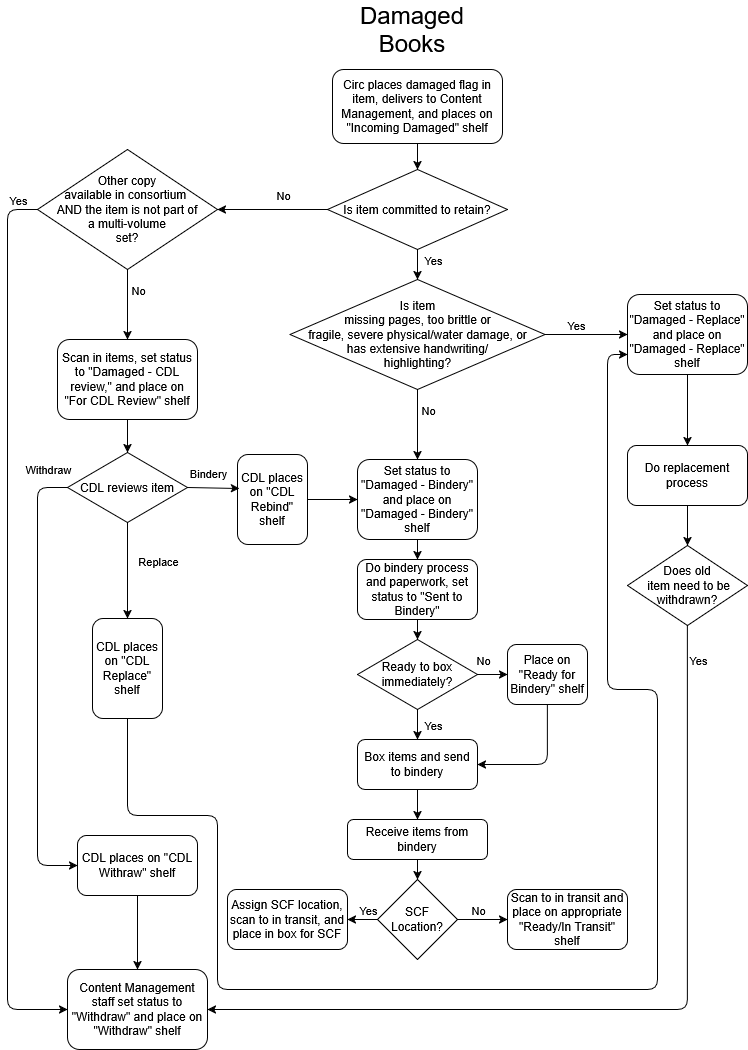

The diagram above was exported from draw.io. Its source (the exported page's mxGraphModel, read from the mxfile embedded in the PNG):
<mxGraphModel dx="1212" dy="1110" grid="1" gridSize="10" guides="1" tooltips="1" connect="1" arrows="1" fold="1" page="1" pageScale="1" pageWidth="850" pageHeight="1100" math="0" shadow="0">
  <root>
    <mxCell id="X6okDgryN_zvKAX86RMZ-0" />
    <mxCell id="X6okDgryN_zvKAX86RMZ-1" parent="X6okDgryN_zvKAX86RMZ-0" />
    <mxCell id="X6okDgryN_zvKAX86RMZ-2" parent="X6okDgryN_zvKAX86RMZ-1" style="rhombus;whiteSpace=wrap;html=1;perimeterSpacing=0;" value="&lt;div&gt;Is item&lt;/div&gt;&lt;div&gt;missing pages,&amp;nbsp;too brittle or&lt;/div&gt;&lt;div&gt;fragile, severe physical/water damage, or&lt;/div&gt;&lt;div&gt;has extensive handwriting/&lt;/div&gt;&lt;div&gt;highlighting?&lt;/div&gt;" vertex="1">
      <mxGeometry height="110" width="255" x="302.5" y="310" as="geometry" />
    </mxCell>
    <mxCell id="X6okDgryN_zvKAX86RMZ-3" edge="1" parent="X6okDgryN_zvKAX86RMZ-1" source="X6okDgryN_zvKAX86RMZ-2" style="endArrow=classic;html=1;exitX=1;exitY=0.5;exitDx=0;exitDy=0;entryX=0;entryY=0.5;entryDx=0;entryDy=0;" target="X6okDgryN_zvKAX86RMZ-10" value="">
      <mxGeometry relative="1" as="geometry">
        <mxPoint x="520" y="316" as="sourcePoint" />
        <mxPoint x="640" y="316" as="targetPoint" />
      </mxGeometry>
    </mxCell>
    <mxCell id="X6okDgryN_zvKAX86RMZ-4" connectable="0" parent="X6okDgryN_zvKAX86RMZ-3" style="edgeLabel;resizable=0;html=1;align=center;verticalAlign=middle;" value="Yes" vertex="1">
      <mxGeometry relative="1" as="geometry">
        <mxPoint x="-10" y="-10" as="offset" />
      </mxGeometry>
    </mxCell>
    <mxCell id="X6okDgryN_zvKAX86RMZ-5" edge="1" parent="X6okDgryN_zvKAX86RMZ-1" source="X6okDgryN_zvKAX86RMZ-2" style="endArrow=classic;html=1;exitX=0.5;exitY=1;exitDx=0;exitDy=0;entryX=0.5;entryY=0;entryDx=0;entryDy=0;" target="X6okDgryN_zvKAX86RMZ-12" value="">
      <mxGeometry relative="1" as="geometry">
        <mxPoint x="552.5" y="370" as="sourcePoint" />
        <mxPoint x="430" y="416" as="targetPoint" />
      </mxGeometry>
    </mxCell>
    <mxCell id="X6okDgryN_zvKAX86RMZ-6" connectable="0" parent="X6okDgryN_zvKAX86RMZ-5" style="edgeLabel;resizable=0;html=1;align=center;verticalAlign=middle;" value="No" vertex="1">
      <mxGeometry relative="1" as="geometry">
        <mxPoint x="10" y="-15" as="offset" />
      </mxGeometry>
    </mxCell>
    <mxCell id="X6okDgryN_zvKAX86RMZ-8" parent="X6okDgryN_zvKAX86RMZ-1" style="rounded=1;whiteSpace=wrap;html=1;" value="Scan in items, set status to &quot;Damaged - CDL review,&quot; and place on &quot;For CDL Review&quot; shelf" vertex="1">
      <mxGeometry height="80" width="140" x="70" y="370" as="geometry" />
    </mxCell>
    <mxCell id="X6okDgryN_zvKAX86RMZ-9" edge="1" parent="X6okDgryN_zvKAX86RMZ-1" source="X6okDgryN_zvKAX86RMZ-10" style="edgeStyle=orthogonalEdgeStyle;rounded=0;orthogonalLoop=1;jettySize=auto;html=1;" target="X6okDgryN_zvKAX86RMZ-25" value="">
      <mxGeometry relative="1" as="geometry" />
    </mxCell>
    <mxCell id="X6okDgryN_zvKAX86RMZ-10" parent="X6okDgryN_zvKAX86RMZ-1" style="rounded=1;whiteSpace=wrap;html=1;" value="Set status to &quot;Damaged - Replace&quot; and place on &quot;Damaged - Replace&quot; shelf" vertex="1">
      <mxGeometry height="80" width="120" x="640" y="325" as="geometry" />
    </mxCell>
    <mxCell id="X6okDgryN_zvKAX86RMZ-11" edge="1" parent="X6okDgryN_zvKAX86RMZ-1" source="X6okDgryN_zvKAX86RMZ-12" style="edgeStyle=orthogonalEdgeStyle;rounded=0;orthogonalLoop=1;jettySize=auto;html=1;" target="X6okDgryN_zvKAX86RMZ-13" value="">
      <mxGeometry relative="1" as="geometry" />
    </mxCell>
    <mxCell id="X6okDgryN_zvKAX86RMZ-12" parent="X6okDgryN_zvKAX86RMZ-1" style="rounded=1;whiteSpace=wrap;html=1;" value="Set status to &quot;Damaged - Bindery&quot; and place on &quot;Damaged - Bindery&quot; shelf" vertex="1">
      <mxGeometry height="80" width="120" x="370" y="490" as="geometry" />
    </mxCell>
    <mxCell id="X6okDgryN_zvKAX86RMZ-13" parent="X6okDgryN_zvKAX86RMZ-1" style="whiteSpace=wrap;html=1;rounded=1;" value="Do bindery process and paperwork, set status to &quot;Sent to Bindery&quot;" vertex="1">
      <mxGeometry height="60" width="120" x="370" y="590" as="geometry" />
    </mxCell>
    <mxCell id="X6okDgryN_zvKAX86RMZ-14" parent="X6okDgryN_zvKAX86RMZ-1" style="rhombus;whiteSpace=wrap;html=1;" value="Ready to box immediately?" vertex="1">
      <mxGeometry height="70" width="120" x="370" y="670" as="geometry" />
    </mxCell>
    <mxCell id="X6okDgryN_zvKAX86RMZ-15" edge="1" parent="X6okDgryN_zvKAX86RMZ-1" source="X6okDgryN_zvKAX86RMZ-13" style="endArrow=classic;html=1;exitX=0.5;exitY=1;exitDx=0;exitDy=0;entryX=0.5;entryY=0;entryDx=0;entryDy=0;" target="X6okDgryN_zvKAX86RMZ-14" value="">
      <mxGeometry height="50" relative="1" width="50" as="geometry">
        <Array as="points" />
        <mxPoint x="430" y="526" as="sourcePoint" />
        <mxPoint x="480" y="476" as="targetPoint" />
      </mxGeometry>
    </mxCell>
    <mxCell id="X6okDgryN_zvKAX86RMZ-16" edge="1" parent="X6okDgryN_zvKAX86RMZ-1" source="X6okDgryN_zvKAX86RMZ-14" style="endArrow=classic;html=1;exitX=1;exitY=0.5;exitDx=0;exitDy=0;entryX=0;entryY=0.5;entryDx=0;entryDy=0;" target="X6okDgryN_zvKAX86RMZ-20" value="">
      <mxGeometry relative="1" as="geometry">
        <mxPoint x="490" y="650.5" as="sourcePoint" />
        <mxPoint x="500" y="620" as="targetPoint" />
      </mxGeometry>
    </mxCell>
    <mxCell id="X6okDgryN_zvKAX86RMZ-17" connectable="0" parent="X6okDgryN_zvKAX86RMZ-16" style="edgeLabel;resizable=0;html=1;align=center;verticalAlign=middle;" value="No" vertex="1">
      <mxGeometry relative="1" as="geometry">
        <mxPoint x="-10" y="-14.75" as="offset" />
      </mxGeometry>
    </mxCell>
    <mxCell id="X6okDgryN_zvKAX86RMZ-20" parent="X6okDgryN_zvKAX86RMZ-1" style="rounded=1;whiteSpace=wrap;html=1;" value="Place on &quot;Ready for Bindery&quot; shelf" vertex="1">
      <mxGeometry height="60" width="80" x="520" y="675" as="geometry" />
    </mxCell>
    <mxCell id="X6okDgryN_zvKAX86RMZ-21" edge="1" parent="X6okDgryN_zvKAX86RMZ-1" source="X6okDgryN_zvKAX86RMZ-22" style="edgeStyle=orthogonalEdgeStyle;rounded=0;orthogonalLoop=1;jettySize=auto;html=1;" target="X6okDgryN_zvKAX86RMZ-24" value="">
      <mxGeometry relative="1" as="geometry" />
    </mxCell>
    <mxCell id="X6okDgryN_zvKAX86RMZ-22" parent="X6okDgryN_zvKAX86RMZ-1" style="rounded=1;whiteSpace=wrap;html=1;" value="Box items and send to bindery" vertex="1">
      <mxGeometry height="50" width="120" x="370" y="770" as="geometry" />
    </mxCell>
    <mxCell id="X6okDgryN_zvKAX86RMZ-23" edge="1" parent="X6okDgryN_zvKAX86RMZ-1" source="X6okDgryN_zvKAX86RMZ-20" style="endArrow=classic;html=1;entryX=1;entryY=0.5;entryDx=0;entryDy=0;exitX=0.5;exitY=1;exitDx=0;exitDy=0;" target="X6okDgryN_zvKAX86RMZ-22" value="">
      <mxGeometry height="50" relative="1" width="50" as="geometry">
        <Array as="points">
          <mxPoint x="560" y="795" />
        </Array>
        <mxPoint x="590" y="686" as="sourcePoint" />
        <mxPoint x="490" y="690" as="targetPoint" />
      </mxGeometry>
    </mxCell>
    <mxCell id="X6okDgryN_zvKAX86RMZ-24" parent="X6okDgryN_zvKAX86RMZ-1" style="whiteSpace=wrap;html=1;rounded=1;" value="Receive items from bindery" vertex="1">
      <mxGeometry height="40" width="140" x="360" y="850" as="geometry" />
    </mxCell>
    <mxCell id="X6okDgryN_zvKAX86RMZ-25" parent="X6okDgryN_zvKAX86RMZ-1" style="rounded=1;whiteSpace=wrap;html=1;" value="Do replacement process" vertex="1">
      <mxGeometry height="60" width="120" x="640" y="476" as="geometry" />
    </mxCell>
    <mxCell id="X6okDgryN_zvKAX86RMZ-26" parent="X6okDgryN_zvKAX86RMZ-1" style="rhombus;whiteSpace=wrap;html=1;" value="&lt;div&gt;Does old&lt;/div&gt;&lt;div&gt;&amp;nbsp;item need to be withdrawn?&lt;/div&gt;" vertex="1">
      <mxGeometry height="80" width="120" x="640" y="576" as="geometry" />
    </mxCell>
    <mxCell id="X6okDgryN_zvKAX86RMZ-27" edge="1" parent="X6okDgryN_zvKAX86RMZ-1" source="X6okDgryN_zvKAX86RMZ-25" style="endArrow=classic;html=1;exitX=0.5;exitY=1;exitDx=0;exitDy=0;entryX=0.5;entryY=0;entryDx=0;entryDy=0;" target="X6okDgryN_zvKAX86RMZ-26" value="">
      <mxGeometry height="50" relative="1" width="50" as="geometry">
        <mxPoint x="700" y="566" as="sourcePoint" />
        <mxPoint x="750" y="516" as="targetPoint" />
      </mxGeometry>
    </mxCell>
    <mxCell id="X6okDgryN_zvKAX86RMZ-28" edge="1" parent="X6okDgryN_zvKAX86RMZ-1" source="X6okDgryN_zvKAX86RMZ-26" style="endArrow=classic;html=1;entryX=1;entryY=0.5;entryDx=0;entryDy=0;exitX=0.5;exitY=1;exitDx=0;exitDy=0;" target="X6okDgryN_zvKAX86RMZ-30" value="">
      <mxGeometry relative="1" as="geometry">
        <Array as="points">
          <mxPoint x="700" y="1040" />
        </Array>
        <mxPoint x="700" y="660" as="sourcePoint" />
        <mxPoint x="699.5" y="606" as="targetPoint" />
      </mxGeometry>
    </mxCell>
    <mxCell id="X6okDgryN_zvKAX86RMZ-29" connectable="0" parent="X6okDgryN_zvKAX86RMZ-28" style="edgeLabel;resizable=0;html=1;align=center;verticalAlign=middle;" value="Yes" vertex="1">
      <mxGeometry relative="1" as="geometry">
        <mxPoint x="58" y="-350" as="offset" />
      </mxGeometry>
    </mxCell>
    <mxCell id="X6okDgryN_zvKAX86RMZ-30" parent="X6okDgryN_zvKAX86RMZ-1" style="rounded=1;whiteSpace=wrap;html=1;" value="Content Management staff set status to &quot;Withdraw&quot; and place on &quot;Withdraw&quot; shelf" vertex="1">
      <mxGeometry height="80" width="140" x="80" y="1000" as="geometry" />
    </mxCell>
    <mxCell id="X6okDgryN_zvKAX86RMZ-31" parent="X6okDgryN_zvKAX86RMZ-1" style="rhombus;whiteSpace=wrap;html=1;" value="CDL reviews item" vertex="1">
      <mxGeometry height="70" width="120" x="80" y="483" as="geometry" />
    </mxCell>
    <mxCell id="X6okDgryN_zvKAX86RMZ-32" edge="1" parent="X6okDgryN_zvKAX86RMZ-1" source="X6okDgryN_zvKAX86RMZ-31" style="endArrow=classic;html=1;exitX=0;exitY=0.5;exitDx=0;exitDy=0;entryX=0;entryY=0.5;entryDx=0;entryDy=0;" target="X6okDgryN_zvKAX86RMZ-34" value="">
      <mxGeometry relative="1" as="geometry">
        <Array as="points">
          <mxPoint x="50" y="518" />
          <mxPoint x="50" y="896" />
        </Array>
        <mxPoint x="70" y="466" as="sourcePoint" />
        <mxPoint x="50" y="896" as="targetPoint" />
      </mxGeometry>
    </mxCell>
    <mxCell id="X6okDgryN_zvKAX86RMZ-33" connectable="0" parent="X6okDgryN_zvKAX86RMZ-32" style="edgeLabel;resizable=0;html=1;align=center;verticalAlign=middle;" value="Withdraw" vertex="1">
      <mxGeometry relative="1" as="geometry">
        <mxPoint x="10" y="-213" as="offset" />
      </mxGeometry>
    </mxCell>
    <mxCell id="X6okDgryN_zvKAX86RMZ-34" parent="X6okDgryN_zvKAX86RMZ-1" style="rounded=1;whiteSpace=wrap;html=1;" value="CDL places on &quot;CDL Withraw&quot; shelf" vertex="1">
      <mxGeometry height="60" width="120" x="90" y="866" as="geometry" />
    </mxCell>
    <mxCell id="X6okDgryN_zvKAX86RMZ-35" edge="1" parent="X6okDgryN_zvKAX86RMZ-1" source="X6okDgryN_zvKAX86RMZ-34" style="endArrow=classic;html=1;exitX=0.5;exitY=1;exitDx=0;exitDy=0;entryX=0.5;entryY=0;entryDx=0;entryDy=0;" target="X6okDgryN_zvKAX86RMZ-30" value="">
      <mxGeometry height="50" relative="1" width="50" as="geometry">
        <mxPoint x="190" y="976" as="sourcePoint" />
        <mxPoint x="240" y="926" as="targetPoint" />
      </mxGeometry>
    </mxCell>
    <mxCell id="X6okDgryN_zvKAX86RMZ-36" parent="X6okDgryN_zvKAX86RMZ-1" style="rounded=1;whiteSpace=wrap;html=1;" value="CDL places on &quot;CDL Replace&quot; shelf" vertex="1">
      <mxGeometry height="100" width="70" x="105" y="649" as="geometry" />
    </mxCell>
    <mxCell id="X6okDgryN_zvKAX86RMZ-37" edge="1" parent="X6okDgryN_zvKAX86RMZ-1" source="X6okDgryN_zvKAX86RMZ-31" style="endArrow=classic;html=1;exitX=0.5;exitY=1;exitDx=0;exitDy=0;entryX=0.5;entryY=0;entryDx=0;entryDy=0;" target="X6okDgryN_zvKAX86RMZ-36" value="">
      <mxGeometry relative="1" as="geometry">
        <mxPoint x="200" y="426" as="sourcePoint" />
        <mxPoint x="250" y="431" as="targetPoint" />
      </mxGeometry>
    </mxCell>
    <mxCell id="X6okDgryN_zvKAX86RMZ-38" connectable="0" parent="X6okDgryN_zvKAX86RMZ-37" style="edgeLabel;resizable=0;html=1;align=center;verticalAlign=middle;" value="Replace" vertex="1">
      <mxGeometry relative="1" as="geometry">
        <mxPoint x="30" y="-10" as="offset" />
      </mxGeometry>
    </mxCell>
    <mxCell id="X6okDgryN_zvKAX86RMZ-39" edge="1" parent="X6okDgryN_zvKAX86RMZ-1" source="X6okDgryN_zvKAX86RMZ-36" style="endArrow=classic;html=1;exitX=0.5;exitY=1;exitDx=0;exitDy=0;entryX=0;entryY=0.75;entryDx=0;entryDy=0;" target="X6okDgryN_zvKAX86RMZ-10" value="">
      <mxGeometry height="50" relative="1" width="50" as="geometry">
        <Array as="points">
          <mxPoint x="140" y="846" />
          <mxPoint x="230" y="846" />
          <mxPoint x="230" y="1020" />
          <mxPoint x="670" y="1020" />
          <mxPoint x="670" y="720" />
          <mxPoint x="620" y="720" />
          <mxPoint x="620" y="385" />
        </Array>
        <mxPoint x="300" y="566" as="sourcePoint" />
        <mxPoint x="350" y="516" as="targetPoint" />
      </mxGeometry>
    </mxCell>
    <mxCell id="X6okDgryN_zvKAX86RMZ-40" parent="X6okDgryN_zvKAX86RMZ-1" style="rounded=1;whiteSpace=wrap;html=1;" value="CDL places on &quot;CDL Rebind&quot; shelf" vertex="1">
      <mxGeometry height="90" width="70" x="250" y="485" as="geometry" />
    </mxCell>
    <mxCell id="X6okDgryN_zvKAX86RMZ-41" edge="1" parent="X6okDgryN_zvKAX86RMZ-1" source="X6okDgryN_zvKAX86RMZ-31" style="endArrow=classic;html=1;exitX=1;exitY=0.5;exitDx=0;exitDy=0;entryX=0.029;entryY=0.378;entryDx=0;entryDy=0;entryPerimeter=0;" target="X6okDgryN_zvKAX86RMZ-40" value="">
      <mxGeometry relative="1" as="geometry">
        <mxPoint x="200" y="436" as="sourcePoint" />
        <mxPoint x="250" y="431" as="targetPoint" />
      </mxGeometry>
    </mxCell>
    <mxCell id="X6okDgryN_zvKAX86RMZ-42" connectable="0" parent="X6okDgryN_zvKAX86RMZ-41" style="edgeLabel;resizable=0;html=1;align=center;verticalAlign=middle;" value="Bindery" vertex="1">
      <mxGeometry relative="1" as="geometry">
        <mxPoint x="-5" y="-15" as="offset" />
      </mxGeometry>
    </mxCell>
    <mxCell id="X6okDgryN_zvKAX86RMZ-43" edge="1" parent="X6okDgryN_zvKAX86RMZ-1" source="X6okDgryN_zvKAX86RMZ-40" style="endArrow=classic;html=1;exitX=1;exitY=0.5;exitDx=0;exitDy=0;entryX=0;entryY=0.5;entryDx=0;entryDy=0;" target="X6okDgryN_zvKAX86RMZ-12" value="">
      <mxGeometry height="50" relative="1" width="50" as="geometry">
        <mxPoint x="320" y="486" as="sourcePoint" />
        <mxPoint x="370" y="436" as="targetPoint" />
      </mxGeometry>
    </mxCell>
    <mxCell id="X6okDgryN_zvKAX86RMZ-44" parent="X6okDgryN_zvKAX86RMZ-1" style="text;html=1;strokeColor=none;fillColor=none;align=center;verticalAlign=middle;whiteSpace=wrap;rounded=0;" value="&lt;font style=&quot;font-size: 24px&quot;&gt;Damaged Books&lt;br&gt;&lt;/font&gt;" vertex="1">
      <mxGeometry height="20" width="40" x="405" y="50" as="geometry" />
    </mxCell>
    <mxCell id="X6okDgryN_zvKAX86RMZ-45" parent="X6okDgryN_zvKAX86RMZ-1" style="whiteSpace=wrap;html=1;rounded=1;" value="&lt;div&gt;Assign SCF location, scan to in transit, and place in box for SCF&lt;br&gt;&lt;/div&gt;" vertex="1">
      <mxGeometry height="60" width="120" x="240" y="920" as="geometry" />
    </mxCell>
    <mxCell id="X6okDgryN_zvKAX86RMZ-46" parent="X6okDgryN_zvKAX86RMZ-1" style="rhombus;whiteSpace=wrap;html=1;" value="Is item committed to retain?" vertex="1">
      <mxGeometry height="80" width="180" x="340" y="200" as="geometry" />
    </mxCell>
    <mxCell id="X6okDgryN_zvKAX86RMZ-52" parent="X6okDgryN_zvKAX86RMZ-1" style="rounded=1;whiteSpace=wrap;html=1;" value="Circ places damaged flag in item, delivers to Content Management, and places on &quot;Incoming Damaged&quot; shelf " vertex="1">
      <mxGeometry height="74" width="170" x="345" y="100" as="geometry" />
    </mxCell>
    <mxCell id="X6okDgryN_zvKAX86RMZ-55" edge="1" parent="X6okDgryN_zvKAX86RMZ-1" source="X6okDgryN_zvKAX86RMZ-14" style="endArrow=classic;html=1;exitX=0.5;exitY=1;exitDx=0;exitDy=0;" target="X6okDgryN_zvKAX86RMZ-22" value="">
      <mxGeometry relative="1" as="geometry">
        <mxPoint x="280" y="660" as="sourcePoint" />
        <mxPoint x="280" y="710" as="targetPoint" />
      </mxGeometry>
    </mxCell>
    <mxCell id="X6okDgryN_zvKAX86RMZ-56" connectable="0" parent="X6okDgryN_zvKAX86RMZ-55" style="edgeLabel;resizable=0;html=1;align=center;verticalAlign=middle;" value="Yes" vertex="1">
      <mxGeometry relative="1" as="geometry">
        <mxPoint x="15" as="offset" />
      </mxGeometry>
    </mxCell>
    <mxCell id="X6okDgryN_zvKAX86RMZ-57" parent="X6okDgryN_zvKAX86RMZ-1" style="rhombus;whiteSpace=wrap;html=1;" value="&lt;div&gt;SCF&lt;/div&gt;&lt;div&gt;Location?&lt;/div&gt;" vertex="1">
      <mxGeometry height="80" width="80" x="390" y="910" as="geometry" />
    </mxCell>
    <mxCell id="X6okDgryN_zvKAX86RMZ-58" edge="1" parent="X6okDgryN_zvKAX86RMZ-1" source="X6okDgryN_zvKAX86RMZ-24" style="endArrow=classic;html=1;exitX=0.5;exitY=1;exitDx=0;exitDy=0;entryX=0.5;entryY=0;entryDx=0;entryDy=0;" target="X6okDgryN_zvKAX86RMZ-57" value="">
      <mxGeometry height="50" relative="1" width="50" as="geometry">
        <mxPoint x="520" y="830" as="sourcePoint" />
        <mxPoint x="570" y="780" as="targetPoint" />
      </mxGeometry>
    </mxCell>
    <mxCell id="X6okDgryN_zvKAX86RMZ-59" edge="1" parent="X6okDgryN_zvKAX86RMZ-1" source="X6okDgryN_zvKAX86RMZ-57" style="endArrow=classic;html=1;entryX=1;entryY=0.5;entryDx=0;entryDy=0;exitX=0;exitY=0.5;exitDx=0;exitDy=0;" target="X6okDgryN_zvKAX86RMZ-45" value="">
      <mxGeometry relative="1" as="geometry">
        <mxPoint x="430" y="900" as="sourcePoint" />
        <mxPoint x="480" y="880" as="targetPoint" />
      </mxGeometry>
    </mxCell>
    <mxCell id="X6okDgryN_zvKAX86RMZ-60" connectable="0" parent="X6okDgryN_zvKAX86RMZ-59" style="edgeLabel;resizable=0;html=1;align=center;verticalAlign=middle;" value="Yes" vertex="1">
      <mxGeometry relative="1" as="geometry">
        <mxPoint x="5" y="-10" as="offset" />
      </mxGeometry>
    </mxCell>
    <mxCell id="X6okDgryN_zvKAX86RMZ-61" edge="1" parent="X6okDgryN_zvKAX86RMZ-1" source="X6okDgryN_zvKAX86RMZ-57" style="endArrow=classic;html=1;exitX=1;exitY=0.5;exitDx=0;exitDy=0;" target="X6okDgryN_zvKAX86RMZ-63" value="">
      <mxGeometry relative="1" as="geometry">
        <mxPoint x="500" y="830" as="sourcePoint" />
        <mxPoint x="520" y="840" as="targetPoint" />
      </mxGeometry>
    </mxCell>
    <mxCell id="X6okDgryN_zvKAX86RMZ-62" connectable="0" parent="X6okDgryN_zvKAX86RMZ-61" style="edgeLabel;resizable=0;html=1;align=center;verticalAlign=middle;" value="No" vertex="1">
      <mxGeometry relative="1" as="geometry">
        <mxPoint x="-5" y="-10" as="offset" />
      </mxGeometry>
    </mxCell>
    <mxCell id="X6okDgryN_zvKAX86RMZ-63" parent="X6okDgryN_zvKAX86RMZ-1" style="rounded=1;whiteSpace=wrap;html=1;" value="Scan to in transit and place on appropriate &quot;Ready/In Transit&quot; shelf" vertex="1">
      <mxGeometry height="60" width="120" x="520" y="920" as="geometry" />
    </mxCell>
    <mxCell id="KPJOynfQlm95rLTx_h3e-0" edge="1" parent="X6okDgryN_zvKAX86RMZ-1" source="X6okDgryN_zvKAX86RMZ-52" style="endArrow=classic;html=1;rounded=0;exitX=0.5;exitY=1;exitDx=0;exitDy=0;entryX=0.5;entryY=0;entryDx=0;entryDy=0;" target="X6okDgryN_zvKAX86RMZ-46" value="">
      <mxGeometry height="50" relative="1" width="50" as="geometry">
        <mxPoint x="230" y="180" as="sourcePoint" />
        <mxPoint x="280" y="130" as="targetPoint" />
      </mxGeometry>
    </mxCell>
    <mxCell id="KPJOynfQlm95rLTx_h3e-4" edge="1" parent="X6okDgryN_zvKAX86RMZ-1" style="endArrow=classic;html=1;entryX=0.5;entryY=0;entryDx=0;entryDy=0;" target="X6okDgryN_zvKAX86RMZ-2" value="">
      <mxGeometry relative="1" as="geometry">
        <mxPoint x="430" y="280" as="sourcePoint" />
        <mxPoint x="507" y="280" as="targetPoint" />
      </mxGeometry>
    </mxCell>
    <mxCell id="KPJOynfQlm95rLTx_h3e-5" connectable="0" parent="KPJOynfQlm95rLTx_h3e-4" style="edgeLabel;resizable=0;html=1;align=center;verticalAlign=middle;" value="Yes" vertex="1">
      <mxGeometry relative="1" as="geometry">
        <mxPoint x="15" y="-5" as="offset" />
      </mxGeometry>
    </mxCell>
    <mxCell id="KPJOynfQlm95rLTx_h3e-6" edge="1" parent="X6okDgryN_zvKAX86RMZ-1" source="X6okDgryN_zvKAX86RMZ-8" style="endArrow=classic;html=1;rounded=0;exitX=0.5;exitY=1;exitDx=0;exitDy=0;entryX=0.5;entryY=0;entryDx=0;entryDy=0;" target="X6okDgryN_zvKAX86RMZ-31" value="">
      <mxGeometry height="50" relative="1" width="50" as="geometry">
        <mxPoint x="420" y="180" as="sourcePoint" />
        <mxPoint x="420" y="206" as="targetPoint" />
      </mxGeometry>
    </mxCell>
    <mxCell id="KPJOynfQlm95rLTx_h3e-7" edge="1" parent="X6okDgryN_zvKAX86RMZ-1" source="X6okDgryN_zvKAX86RMZ-46" style="endArrow=classic;html=1;exitX=0;exitY=0.5;exitDx=0;exitDy=0;entryX=1;entryY=0.5;entryDx=0;entryDy=0;" target="KPJOynfQlm95rLTx_h3e-10" value="">
      <mxGeometry relative="1" as="geometry">
        <mxPoint x="430" y="440" as="sourcePoint" />
        <mxPoint x="270" y="240" as="targetPoint" />
      </mxGeometry>
    </mxCell>
    <mxCell id="KPJOynfQlm95rLTx_h3e-8" connectable="0" parent="KPJOynfQlm95rLTx_h3e-7" style="edgeLabel;resizable=0;html=1;align=center;verticalAlign=middle;" value="No" vertex="1">
      <mxGeometry relative="1" as="geometry">
        <mxPoint x="10" y="-15" as="offset" />
      </mxGeometry>
    </mxCell>
    <mxCell id="KPJOynfQlm95rLTx_h3e-10" parent="X6okDgryN_zvKAX86RMZ-1" style="rhombus;whiteSpace=wrap;html=1;" value="&lt;div&gt;Other copy&lt;/div&gt;&lt;div&gt;available&amp;nbsp;in consortium&amp;nbsp;&lt;/div&gt;&lt;div&gt;AND the item is not part of&lt;/div&gt;&lt;div&gt;a multi-volume&lt;/div&gt;&lt;div&gt;set?&lt;/div&gt;" vertex="1">
      <mxGeometry height="120" width="180" x="50" y="180" as="geometry" />
    </mxCell>
    <mxCell id="KPJOynfQlm95rLTx_h3e-11" edge="1" parent="X6okDgryN_zvKAX86RMZ-1" source="KPJOynfQlm95rLTx_h3e-10" style="endArrow=classic;html=1;exitX=0;exitY=0.5;exitDx=0;exitDy=0;entryX=0;entryY=0.5;entryDx=0;entryDy=0;" target="X6okDgryN_zvKAX86RMZ-30" value="">
      <mxGeometry relative="1" as="geometry">
        <Array as="points">
          <mxPoint x="20" y="240" />
          <mxPoint x="20" y="1040" />
        </Array>
        <mxPoint x="570" y="370" as="sourcePoint" />
        <mxPoint x="652" y="370" as="targetPoint" />
      </mxGeometry>
    </mxCell>
    <mxCell id="KPJOynfQlm95rLTx_h3e-12" connectable="0" parent="KPJOynfQlm95rLTx_h3e-11" style="edgeLabel;resizable=0;html=1;align=center;verticalAlign=middle;" value="Yes" vertex="1">
      <mxGeometry relative="1" as="geometry">
        <mxPoint x="10" y="-425" as="offset" />
      </mxGeometry>
    </mxCell>
    <mxCell id="KPJOynfQlm95rLTx_h3e-13" edge="1" parent="X6okDgryN_zvKAX86RMZ-1" source="KPJOynfQlm95rLTx_h3e-10" style="endArrow=classic;html=1;exitX=0.5;exitY=1;exitDx=0;exitDy=0;entryX=0.5;entryY=0;entryDx=0;entryDy=0;" target="X6okDgryN_zvKAX86RMZ-8" value="">
      <mxGeometry relative="1" as="geometry">
        <mxPoint x="400" y="240" as="sourcePoint" />
        <mxPoint x="300" y="240" as="targetPoint" />
      </mxGeometry>
    </mxCell>
    <mxCell id="KPJOynfQlm95rLTx_h3e-14" connectable="0" parent="KPJOynfQlm95rLTx_h3e-13" style="edgeLabel;resizable=0;html=1;align=center;verticalAlign=middle;" value="No" vertex="1">
      <mxGeometry relative="1" as="geometry">
        <mxPoint x="10" y="-15" as="offset" />
      </mxGeometry>
    </mxCell>
  </root>
</mxGraphModel>